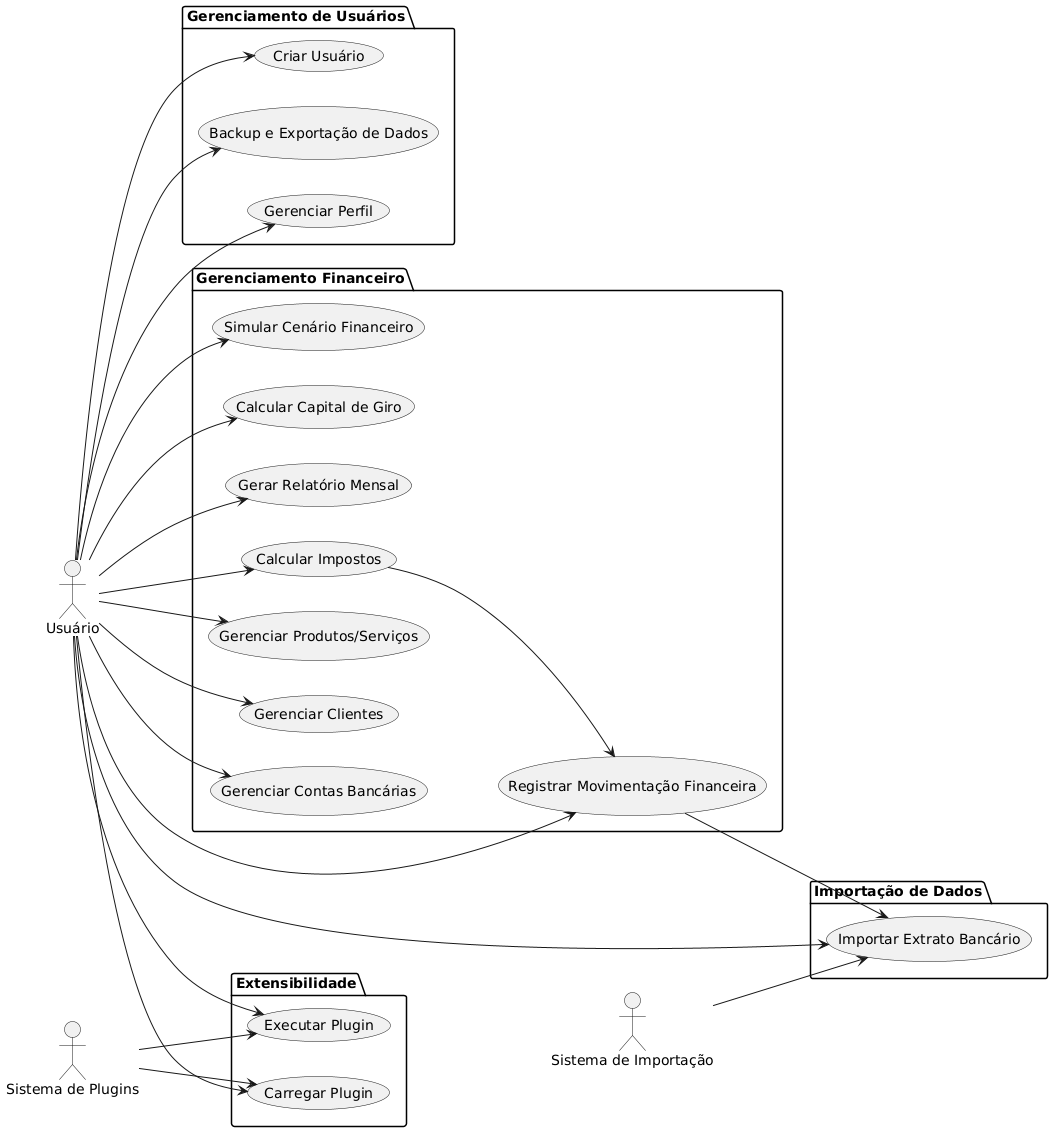

The diagram above was rendered by PlantUML. Its source (embedded in the PNG):
@startuml
left to right direction

actor "Usuário" as U
actor "Sistema de Plugins" as P
actor "Sistema de Importação" as I

package "Gerenciamento de Usuários" {
    usecase "Criar Usuário" as UC0
    usecase "Gerenciar Perfil" as UC1
    usecase "Backup e Exportação de Dados" as UC2
}

package "Gerenciamento Financeiro" {
    usecase "Gerenciar Contas Bancárias" as UC3
    usecase "Registrar Movimentação Financeira" as UC4
    usecase "Gerenciar Clientes" as UC5
    usecase "Gerenciar Produtos/Serviços" as UC6
    usecase "Calcular Impostos" as UC7
    usecase "Gerar Relatório Mensal" as UC8
    usecase "Calcular Capital de Giro" as UC9
    usecase "Simular Cenário Financeiro" as UC10
}

package "Extensibilidade" {
    usecase "Carregar Plugin" as UC11
    usecase "Executar Plugin" as UC12
}

package "Importação de Dados" {
    usecase "Importar Extrato Bancário" as UC13
}

U --> UC0
U --> UC1
U --> UC2
U --> UC3
U --> UC4
U --> UC5
U --> UC6
U --> UC7
U --> UC8
U --> UC9
U --> UC10

P --> UC11
P --> UC12

U --> UC11
U --> UC12

I --> UC13
U --> UC13

UC4 --> UC13
UC7 --> UC4
@enduml